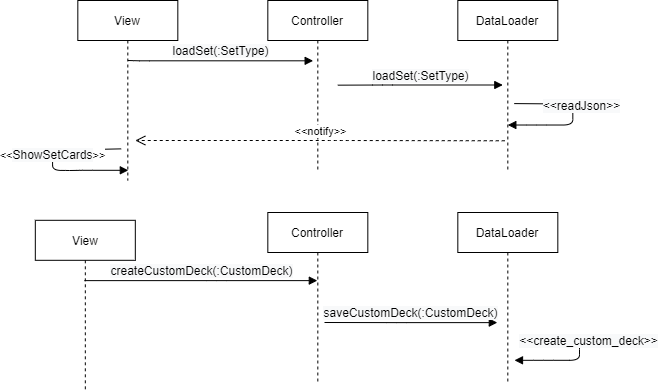

The diagram above was exported from draw.io. Its source (the exported page's mxGraphModel, read from the mxfile embedded in the PNG):
<mxGraphModel dx="2858" dy="1064" grid="1" gridSize="10" guides="1" tooltips="1" connect="1" arrows="1" fold="1" page="1" pageScale="1" pageWidth="827" pageHeight="1169" math="0" shadow="0">
  <root>
    <mxCell id="0" />
    <mxCell id="1" parent="0" />
    <mxCell id="2" value="View" style="shape=umlLifeline;perimeter=lifelinePerimeter;whiteSpace=wrap;html=1;container=1;collapsible=0;recursiveResize=0;outlineConnect=0;" vertex="1" parent="1">
      <mxGeometry x="1203.32" y="1708" width="100" height="180" as="geometry" />
    </mxCell>
    <mxCell id="3" value="Controller" style="shape=umlLifeline;perimeter=lifelinePerimeter;whiteSpace=wrap;html=1;container=1;collapsible=0;recursiveResize=0;outlineConnect=0;" vertex="1" parent="1">
      <mxGeometry x="1393.32" y="1708" width="100" height="170" as="geometry" />
    </mxCell>
    <mxCell id="4" value="DataLoader" style="shape=umlLifeline;perimeter=lifelinePerimeter;whiteSpace=wrap;html=1;container=1;collapsible=0;recursiveResize=0;outlineConnect=0;" vertex="1" parent="1">
      <mxGeometry x="1583.32" y="1708" width="100" height="170" as="geometry" />
    </mxCell>
    <mxCell id="5" value="&lt;span style=&quot;font-size: 12px ; text-align: left ; background-color: rgb(248 , 249 , 250)&quot;&gt;&amp;lt;&amp;lt;readJson&amp;gt;&amp;gt;&lt;/span&gt;" style="html=1;verticalAlign=bottom;endArrow=block;exitX=1.093;exitY=0.203;exitDx=0;exitDy=0;exitPerimeter=0;" edge="1" parent="1">
      <mxGeometry x="0.1466" y="-16" width="80" relative="1" as="geometry">
        <mxPoint x="1639.75" y="1811.091" as="sourcePoint" />
        <mxPoint x="1633.3199999999997" y="1832.52" as="targetPoint" />
        <Array as="points">
          <mxPoint x="1698.3199999999997" y="1811.52" />
          <mxPoint x="1698.3199999999997" y="1832.52" />
          <mxPoint x="1662.3199999999997" y="1832.52" />
        </Array>
        <mxPoint x="12" y="6" as="offset" />
      </mxGeometry>
    </mxCell>
    <mxCell id="6" value="&lt;span style=&quot;font-size: 12px ; text-align: left ; background-color: rgb(248 , 249 , 250)&quot;&gt;loadSet(:SetType)&lt;/span&gt;" style="html=1;verticalAlign=bottom;endArrow=block;" edge="1" parent="1">
      <mxGeometry width="80" relative="1" as="geometry">
        <mxPoint x="1463.3199999999997" y="1792.6622720859928" as="sourcePoint" />
        <mxPoint x="1628.2999999999993" y="1792.5" as="targetPoint" />
        <Array as="points">
          <mxPoint x="1508.05" y="1792.5" />
        </Array>
      </mxGeometry>
    </mxCell>
    <mxCell id="7" value="&lt;span style=&quot;font-size: 12px ; text-align: left ; background-color: rgb(248 , 249 , 250)&quot;&gt;loadSet(:SetType)&lt;/span&gt;" style="html=1;verticalAlign=bottom;endArrow=block;" edge="1" parent="1">
      <mxGeometry width="80" relative="1" as="geometry">
        <mxPoint x="1253.3199999999997" y="1768" as="sourcePoint" />
        <mxPoint x="1438.6599999999999" y="1768.31" as="targetPoint" />
        <Array as="points">
          <mxPoint x="1265.08" y="1768.31" />
        </Array>
      </mxGeometry>
    </mxCell>
    <mxCell id="8" value="View" style="shape=umlLifeline;perimeter=lifelinePerimeter;whiteSpace=wrap;html=1;container=1;collapsible=0;recursiveResize=0;outlineConnect=0;" vertex="1" parent="1">
      <mxGeometry x="1160.82" y="1927.81" width="100" height="170" as="geometry" />
    </mxCell>
    <mxCell id="9" value="Controller" style="shape=umlLifeline;perimeter=lifelinePerimeter;whiteSpace=wrap;html=1;container=1;collapsible=0;recursiveResize=0;outlineConnect=0;" vertex="1" parent="1">
      <mxGeometry x="1393.32" y="1920" width="100" height="170" as="geometry" />
    </mxCell>
    <mxCell id="10" value="&lt;span style=&quot;font-size: 12px ; text-align: left ; background-color: rgb(248 , 249 , 250)&quot;&gt;createCustomDeck(:CustomDeck)&lt;/span&gt;" style="html=1;verticalAlign=bottom;endArrow=block;" edge="1" source="8" target="9" parent="1">
      <mxGeometry width="80" relative="1" as="geometry">
        <mxPoint x="1329.82" y="1987.81" as="sourcePoint" />
        <mxPoint x="1515.16" y="1988.12" as="targetPoint" />
        <Array as="points">
          <mxPoint x="1341.58" y="1988.12" />
        </Array>
      </mxGeometry>
    </mxCell>
    <mxCell id="11" value="&amp;lt;&amp;lt;notify&amp;gt;&amp;gt;" style="html=1;verticalAlign=bottom;endArrow=open;dashed=1;endSize=8;exitX=-0.107;exitY=0.646;exitDx=0;exitDy=0;exitPerimeter=0;" edge="1" parent="1">
      <mxGeometry relative="1" as="geometry">
        <mxPoint x="1630.25" y="1848.2820000000002" as="sourcePoint" />
        <mxPoint x="1260.8199999999997" y="1848" as="targetPoint" />
        <Array as="points">
          <mxPoint x="1464.82" y="1848" />
        </Array>
      </mxGeometry>
    </mxCell>
    <mxCell id="12" value="&amp;lt;&amp;lt;&lt;span style=&quot;font-size: 12px ; background-color: rgb(248 , 249 , 250)&quot;&gt;ShowSetCards&lt;/span&gt;&amp;gt;&amp;gt;" style="html=1;verticalAlign=bottom;endArrow=block;exitX=-0.143;exitY=0.476;exitDx=0;exitDy=0;exitPerimeter=0;" edge="1" parent="1">
      <mxGeometry width="80" relative="1" as="geometry">
        <mxPoint x="1246.6499999999996" y="1856.37" as="sourcePoint" />
        <mxPoint x="1253.8199999999997" y="1877.81" as="targetPoint" />
        <Array as="points">
          <mxPoint x="1178.08" y="1857.81" />
          <mxPoint x="1178.08" y="1877.81" />
          <mxPoint x="1195.08" y="1878" />
          <mxPoint x="1208.08" y="1877.81" />
        </Array>
      </mxGeometry>
    </mxCell>
    <mxCell id="13" value="DataLoader" style="shape=umlLifeline;perimeter=lifelinePerimeter;whiteSpace=wrap;html=1;container=1;collapsible=0;recursiveResize=0;outlineConnect=0;" vertex="1" parent="1">
      <mxGeometry x="1583.32" y="1920" width="100" height="170" as="geometry" />
    </mxCell>
    <mxCell id="14" value="&lt;span style=&quot;font-size: 12px ; text-align: left ; background-color: rgb(248 , 249 , 250)&quot;&gt;saveCustomDeck(:CustomDeck)&lt;/span&gt;" style="html=1;verticalAlign=bottom;endArrow=block;" edge="1" parent="1">
      <mxGeometry width="80" relative="1" as="geometry">
        <mxPoint x="1450" y="2030" as="sourcePoint" />
        <mxPoint x="1622.8199999999997" y="2030.1199999999994" as="targetPoint" />
        <Array as="points">
          <mxPoint x="1521.58" y="2030.12" />
        </Array>
      </mxGeometry>
    </mxCell>
    <mxCell id="15" value="&lt;span style=&quot;font-size: 12px ; text-align: left ; background-color: rgb(248 , 249 , 250)&quot;&gt;&amp;lt;&amp;lt;create_custom_deck&amp;gt;&amp;gt;&lt;/span&gt;" style="html=1;verticalAlign=bottom;endArrow=block;exitX=1.093;exitY=0.203;exitDx=0;exitDy=0;exitPerimeter=0;" edge="1" parent="1">
      <mxGeometry x="0.1466" y="-16" width="80" relative="1" as="geometry">
        <mxPoint x="1646.4299999999994" y="2046.380999999999" as="sourcePoint" />
        <mxPoint x="1640" y="2067.8099999999995" as="targetPoint" />
        <Array as="points">
          <mxPoint x="1704.9999999999998" y="2046.8099999999997" />
          <mxPoint x="1704.9999999999998" y="2067.81" />
          <mxPoint x="1668.9999999999998" y="2067.81" />
        </Array>
        <mxPoint x="12" y="6" as="offset" />
      </mxGeometry>
    </mxCell>
  </root>
</mxGraphModel>